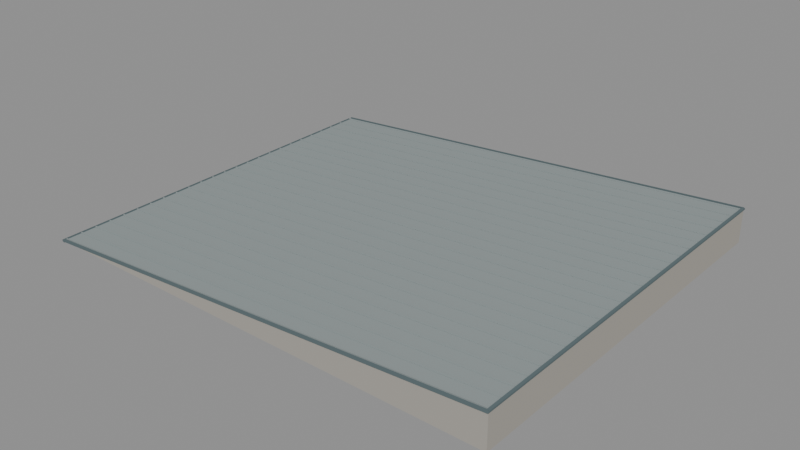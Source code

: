 # Source: roof_shed.blend  (saved by Blender 4.3.34; exported with 4.5.12 LTS)
import bpy
from mathutils import Matrix  # noqa: F401  (used for matrix-valued properties, if any)

bpy.ops.wm.read_factory_settings(use_empty=True)
scene = bpy.context.scene
scene.name = 'Scene'

# ---- materials (node trees are filled in below, after node groups)
mat_roofcover = bpy.data.materials.new('RoofCover')
mat_roofcover.diffuse_color = (0.3, 0.34, 0.34, 1.0)
mat_roofendwall = bpy.data.materials.new('RoofEndWall')
mat_roofendwall.diffuse_color = (0.4, 0.38, 0.34, 1.0)
mat_roofflashing = bpy.data.materials.new('RoofFlashing')
mat_roofflashing.diffuse_color = (0.12, 0.16, 0.17, 1.0)

# ---- material node trees

# ---- meshes
me_sheet_surfaces = bpy.data.meshes.new('Sheet surfaces')
me_sheet_surfaces.from_pydata([(-8.5, -7.0, 0.0), (8.5, -7.0, 1.2), (8.5, -7.0, 0.0), (-8.5, 7.0, 0.0), (8.5, 7.0, 1.2), (8.5, 7.0, 0.0), (-8.498, -6.912, 0.002556), (-8.502, -6.912, 0.04744), (-8.498, -6.888, 0.002556), (-8.502, -6.888, 0.04744), (8.502, -6.912, 1.203), (8.498, -6.912, 1.247), (8.502, -6.888, 1.203), (8.498, -6.888, 1.247), (-8.498, -6.337, 0.002556), (-8.502, -6.337, 0.04744), (-8.498, -6.312, 0.002556), (-8.502, -6.312, 0.04744), (8.502, -6.337, 1.203), (8.498, -6.337, 1.247), (8.502, -6.312, 1.203), (8.498, -6.312, 1.247), (-8.498, -5.762, 0.002556), (-8.502, -5.762, 0.04744), (-8.498, -5.738, 0.002556), (-8.502, -5.738, 0.04744), (8.502, -5.762, 1.203), (8.498, -5.762, 1.247), (8.502, -5.738, 1.203), (8.498, -5.738, 1.247), (-8.498, -5.188, 0.002556), (-8.502, -5.188, 0.04744), (-8.498, -5.163, 0.002556), (-8.502, -5.163, 0.04744), (8.502, -5.188, 1.203), (8.498, -5.188, 1.247), (8.502, -5.163, 1.203), (8.498, -5.163, 1.247), (-8.498, -4.612, 0.002556), (-8.502, -4.612, 0.04744), (-8.498, -4.588, 0.002556), (-8.502, -4.588, 0.04744), (8.502, -4.612, 1.203), (8.498, -4.612, 1.247), (8.502, -4.588, 1.203), (8.498, -4.588, 1.247), (-8.498, -4.037, 0.002556), (-8.502, -4.037, 0.04744), (-8.498, -4.013, 0.002556), (-8.502, -4.013, 0.04744), (8.502, -4.037, 1.203), (8.498, -4.037, 1.247), (8.502, -4.013, 1.203), (8.498, -4.013, 1.247), (-8.498, -3.463, 0.002556), (-8.502, -3.463, 0.04744), (-8.498, -3.438, 0.002556), (-8.502, -3.438, 0.04744), (8.502, -3.463, 1.203), (8.498, -3.463, 1.247), (8.502, -3.438, 1.203), (8.498, -3.438, 1.247), (-8.498, -2.888, 0.002556), (-8.502, -2.888, 0.04744), (-8.498, -2.862, 0.002556), (-8.502, -2.862, 0.04744), (8.502, -2.888, 1.203), (8.498, -2.888, 1.247), (8.502, -2.862, 1.203), (8.498, -2.862, 1.247), (-8.498, -2.312, 0.002556), (-8.502, -2.312, 0.04744), (-8.498, -2.287, 0.002556), (-8.502, -2.287, 0.04744), (8.502, -2.312, 1.203), (8.498, -2.312, 1.247), (8.502, -2.287, 1.203), (8.498, -2.287, 1.247), (-8.498, -1.738, 0.002556), (-8.502, -1.738, 0.04744), (-8.498, -1.712, 0.002556), (-8.502, -1.712, 0.04744), (8.502, -1.738, 1.203), (8.498, -1.738, 1.247), (8.502, -1.712, 1.203), (8.498, -1.712, 1.247), (-8.498, -1.163, 0.002556), (-8.502, -1.163, 0.04744), (-8.498, -1.137, 0.002556), (-8.502, -1.137, 0.04744), (8.502, -1.163, 1.203), (8.498, -1.163, 1.247), (8.502, -1.137, 1.203), (8.498, -1.137, 1.247), (-8.498, -0.5875, 0.002556), (-8.502, -0.5875, 0.04744), (-8.498, -0.5625, 0.002556), (-8.502, -0.5625, 0.04744), (8.502, -0.5875, 1.203), (8.498, -0.5875, 1.247), (8.502, -0.5625, 1.203), (8.498, -0.5625, 1.247), (-8.498, -0.0125, 0.002556), (-8.502, -0.0125, 0.04744), (-8.498, 0.0125, 0.002556), (-8.502, 0.0125, 0.04744), (8.502, -0.0125, 1.203), (8.498, -0.0125, 1.247), (8.502, 0.0125, 1.203), (8.498, 0.0125, 1.247), (-8.498, 0.5625, 0.002556), (-8.502, 0.5625, 0.04744), (-8.498, 0.5875, 0.002556), (-8.502, 0.5875, 0.04744), (8.502, 0.5625, 1.203), (8.498, 0.5625, 1.247), (8.502, 0.5875, 1.203), (8.498, 0.5875, 1.247), (-8.498, 1.137, 0.002556), (-8.502, 1.137, 0.04744), (-8.498, 1.163, 0.002556), (-8.502, 1.163, 0.04744), (8.502, 1.137, 1.203), (8.498, 1.137, 1.247), (8.502, 1.163, 1.203), (8.498, 1.163, 1.247), (-8.498, 1.712, 0.002556), (-8.502, 1.712, 0.04744), (-8.498, 1.738, 0.002556), (-8.502, 1.738, 0.04744), (8.502, 1.712, 1.203), (8.498, 1.712, 1.247), (8.502, 1.738, 1.203), (8.498, 1.738, 1.247), (-8.498, 2.287, 0.002556), (-8.502, 2.287, 0.04744), (-8.498, 2.312, 0.002556), (-8.502, 2.312, 0.04744), (8.502, 2.287, 1.203), (8.498, 2.287, 1.247), (8.502, 2.312, 1.203), (8.498, 2.312, 1.247), (-8.498, 2.862, 0.002556), (-8.502, 2.862, 0.04744), (-8.498, 2.888, 0.002556), (-8.502, 2.888, 0.04744), (8.502, 2.862, 1.203), (8.498, 2.862, 1.247), (8.502, 2.888, 1.203), (8.498, 2.888, 1.247), (-8.498, 3.438, 0.002556), (-8.502, 3.438, 0.04744), (-8.498, 3.463, 0.002556), (-8.502, 3.463, 0.04744), (8.502, 3.438, 1.203), (8.498, 3.438, 1.247), (8.502, 3.463, 1.203), (8.498, 3.463, 1.247), (-8.498, 4.013, 0.002556), (-8.502, 4.013, 0.04744), (-8.498, 4.037, 0.002556), (-8.502, 4.037, 0.04744), (8.502, 4.013, 1.203), (8.498, 4.013, 1.247), (8.502, 4.037, 1.203), (8.498, 4.037, 1.247), (-8.498, 4.588, 0.002556), (-8.502, 4.588, 0.04744), (-8.498, 4.612, 0.002556), (-8.502, 4.612, 0.04744), (8.502, 4.588, 1.203), (8.498, 4.588, 1.247), (8.502, 4.612, 1.203), (8.498, 4.612, 1.247), (-8.498, 5.163, 0.002556), (-8.502, 5.163, 0.04744), (-8.498, 5.188, 0.002556), (-8.502, 5.188, 0.04744), (8.502, 5.163, 1.203), (8.498, 5.163, 1.247), (8.502, 5.188, 1.203), (8.498, 5.188, 1.247), (-8.498, 5.738, 0.002556), (-8.502, 5.738, 0.04744), (-8.498, 5.762, 0.002556), (-8.502, 5.762, 0.04744), (8.502, 5.738, 1.203), (8.498, 5.738, 1.247), (8.502, 5.762, 1.203), (8.498, 5.762, 1.247), (-8.498, 6.312, 0.002556), (-8.502, 6.312, 0.04744), (-8.498, 6.337, 0.002556), (-8.502, 6.337, 0.04744), (8.502, 6.312, 1.203), (8.498, 6.312, 1.247), (8.502, 6.337, 1.203), (8.498, 6.337, 1.247), (-8.498, 6.888, 0.002556), (-8.502, 6.888, 0.04744), (-8.498, 6.912, 0.002556), (-8.502, 6.912, 0.04744), (8.502, 6.888, 1.203), (8.498, 6.888, 1.247), (8.502, 6.912, 1.203), (8.498, 6.912, 1.247)], [], [(0, 1, 4, 3), (6, 7, 9, 8), (8, 9, 13, 12), (12, 13, 11, 10), (10, 11, 7, 6), (8, 12, 10, 6), (13, 9, 7, 11), (14, 15, 17, 16), (16, 17, 21, 20), (20, 21, 19, 18), (18, 19, 15, 14), (16, 20, 18, 14), (21, 17, 15, 19), (22, 23, 25, 24), (24, 25, 29, 28), (28, 29, 27, 26), (26, 27, 23, 22), (24, 28, 26, 22), (29, 25, 23, 27), (30, 31, 33, 32), (32, 33, 37, 36), (36, 37, 35, 34), (34, 35, 31, 30), (32, 36, 34, 30), (37, 33, 31, 35), (38, 39, 41, 40), (40, 41, 45, 44), (44, 45, 43, 42), (42, 43, 39, 38), (40, 44, 42, 38), (45, 41, 39, 43), (46, 47, 49, 48), (48, 49, 53, 52), (52, 53, 51, 50), (50, 51, 47, 46), (48, 52, 50, 46), (53, 49, 47, 51), (54, 55, 57, 56), (56, 57, 61, 60), (60, 61, 59, 58), (58, 59, 55, 54), (56, 60, 58, 54), (61, 57, 55, 59), (62, 63, 65, 64), (64, 65, 69, 68), (68, 69, 67, 66), (66, 67, 63, 62), (64, 68, 66, 62), (69, 65, 63, 67), (70, 71, 73, 72), (72, 73, 77, 76), (76, 77, 75, 74), (74, 75, 71, 70), (72, 76, 74, 70), (77, 73, 71, 75), (78, 79, 81, 80), (80, 81, 85, 84), (84, 85, 83, 82), (82, 83, 79, 78), (80, 84, 82, 78), (85, 81, 79, 83), (86, 87, 89, 88), (88, 89, 93, 92), (92, 93, 91, 90), (90, 91, 87, 86), (88, 92, 90, 86), (93, 89, 87, 91), (94, 95, 97, 96), (96, 97, 101, 100), (100, 101, 99, 98), (98, 99, 95, 94), (96, 100, 98, 94), (101, 97, 95, 99), (102, 103, 105, 104), (104, 105, 109, 108), (108, 109, 107, 106), (106, 107, 103, 102), (104, 108, 106, 102), (109, 105, 103, 107), (110, 111, 113, 112), (112, 113, 117, 116), (116, 117, 115, 114), (114, 115, 111, 110), (112, 116, 114, 110), (117, 113, 111, 115), (118, 119, 121, 120), (120, 121, 125, 124), (124, 125, 123, 122), (122, 123, 119, 118), (120, 124, 122, 118), (125, 121, 119, 123), (126, 127, 129, 128), (128, 129, 133, 132), (132, 133, 131, 130), (130, 131, 127, 126), (128, 132, 130, 126), (133, 129, 127, 131), (134, 135, 137, 136), (136, 137, 141, 140), (140, 141, 139, 138), (138, 139, 135, 134), (136, 140, 138, 134), (141, 137, 135, 139), (142, 143, 145, 144), (144, 145, 149, 148), (148, 149, 147, 146), (146, 147, 143, 142), (144, 148, 146, 142), (149, 145, 143, 147), (150, 151, 153, 152), (152, 153, 157, 156), (156, 157, 155, 154), (154, 155, 151, 150), (152, 156, 154, 150), (157, 153, 151, 155), (158, 159, 161, 160), (160, 161, 165, 164), (164, 165, 163, 162), (162, 163, 159, 158), (160, 164, 162, 158), (165, 161, 159, 163), (166, 167, 169, 168), (168, 169, 173, 172), (172, 173, 171, 170), (170, 171, 167, 166), (168, 172, 170, 166), (173, 169, 167, 171), (174, 175, 177, 176), (176, 177, 181, 180), (180, 181, 179, 178), (178, 179, 175, 174), (176, 180, 178, 174), (181, 177, 175, 179), (182, 183, 185, 184), (184, 185, 189, 188), (188, 189, 187, 186), (186, 187, 183, 182), (184, 188, 186, 182), (189, 185, 183, 187), (190, 191, 193, 192), (192, 193, 197, 196), (196, 197, 195, 194), (194, 195, 191, 190), (192, 196, 194, 190), (197, 193, 191, 195), (198, 199, 201, 200), (200, 201, 205, 204), (204, 205, 203, 202), (202, 203, 199, 198), (200, 204, 202, 198), (205, 201, 199, 203)])
_uv = me_sheet_surfaces.uv_layers.new(name='RoofUV')
_uv.uv.foreach_set('vector', [-7.0, -8.5, -7.0, 8.5, 7.0, 8.5, 7.0, -8.5, -6.912, 0.002556, -6.912, 0.04744, -6.888, 0.04744, -6.888, 0.002556, -8.498, 0.002556, -8.502, 0.04744, 8.498, 1.247, 8.502, 1.203, -6.888, 1.203, -6.888, 1.247, -6.912, 1.247, -6.912, 1.203, 8.502, 1.203, 8.498, 1.247, -8.502, 0.04744, -8.498, 0.002556, -6.888, -8.498, -6.888, 8.502, -6.912, 8.502, -6.912, -8.498, -6.888, 8.498, -6.888, -8.502, -6.912, -8.502, -6.912, 8.498, -6.337, 0.002556, -6.337, 0.04744, -6.312, 0.04744, -6.312, 0.002556, -8.498, 0.002556, -8.502, 0.04744, 8.498, 1.247, 8.502, 1.203, -6.312, 1.203, -6.312, 1.247, -6.337, 1.247, -6.337, 1.203, 8.502, 1.203, 8.498, 1.247, -8.502, 0.04744, -8.498, 0.002556, -6.312, -8.498, -6.312, 8.502, -6.337, 8.502, -6.337, -8.498, -6.312, 8.498, -6.312, -8.502, -6.337, -8.502, -6.337, 8.498, -5.762, 0.002556, -5.762, 0.04744, -5.738, 0.04744, -5.738, 0.002556, -8.498, 0.002556, -8.502, 0.04744, 8.498, 1.247, 8.502, 1.203, -5.738, 1.203, -5.738, 1.247, -5.762, 1.247, -5.762, 1.203, 8.502, 1.203, 8.498, 1.247, -8.502, 0.04744, -8.498, 0.002556, -5.738, -8.498, -5.738, 8.502, -5.762, 8.502, -5.762, -8.498, -5.738, 8.498, -5.738, -8.502, -5.762, -8.502, -5.762, 8.498, -5.188, 0.002556, -5.188, 0.04744, -5.163, 0.04744, -5.163, 0.002556, -8.498, 0.002556, -8.502, 0.04744, 8.498, 1.247, 8.502, 1.203, -5.163, 1.203, -5.163, 1.247, -5.188, 1.247, -5.188, 1.203, 8.502, 1.203, 8.498, 1.247, -8.502, 0.04744, -8.498, 0.002556, -5.163, -8.498, -5.163, 8.502, -5.188, 8.502, -5.188, -8.498, -5.163, 8.498, -5.163, -8.502, -5.188, -8.502, -5.188, 8.498, -4.612, 0.002556, -4.612, 0.04744, -4.588, 0.04744, -4.588, 0.002556, -8.498, 0.002556, -8.502, 0.04744, 8.498, 1.247, 8.502, 1.203, -4.588, 1.203, -4.588, 1.247, -4.612, 1.247, -4.612, 1.203, 8.502, 1.203, 8.498, 1.247, -8.502, 0.04744, -8.498, 0.002556, -4.588, -8.498, -4.588, 8.502, -4.612, 8.502, -4.612, -8.498, -4.588, 8.498, -4.588, -8.502, -4.612, -8.502, -4.612, 8.498, -4.037, 0.002556, -4.037, 0.04744, -4.013, 0.04744, -4.013, 0.002556, -8.498, 0.002556, -8.502, 0.04744, 8.498, 1.247, 8.502, 1.203, -4.013, 1.203, -4.013, 1.247, -4.037, 1.247, -4.037, 1.203, 8.502, 1.203, 8.498, 1.247, -8.502, 0.04744, -8.498, 0.002556, -4.013, -8.498, -4.013, 8.502, -4.037, 8.502, -4.037, -8.498, -4.013, 8.498, -4.013, -8.502, -4.037, -8.502, -4.037, 8.498, -3.463, 0.002556, -3.463, 0.04744, -3.438, 0.04744, -3.438, 0.002556, -8.498, 0.002556, -8.502, 0.04744, 8.498, 1.247, 8.502, 1.203, -3.438, 1.203, -3.438, 1.247, -3.463, 1.247, -3.463, 1.203, 8.502, 1.203, 8.498, 1.247, -8.502, 0.04744, -8.498, 0.002556, -3.438, -8.498, -3.438, 8.502, -3.463, 8.502, -3.463, -8.498, -3.438, 8.498, -3.438, -8.502, -3.463, -8.502, -3.463, 8.498, -2.888, 0.002556, -2.888, 0.04744, -2.862, 0.04744, -2.862, 0.002556, -8.498, 0.002556, -8.502, 0.04744, 8.498, 1.247, 8.502, 1.203, -2.862, 1.203, -2.862, 1.247, -2.888, 1.247, -2.888, 1.203, 8.502, 1.203, 8.498, 1.247, -8.502, 0.04744, -8.498, 0.002556, -2.862, -8.498, -2.862, 8.502, -2.888, 8.502, -2.888, -8.498, -2.862, 8.498, -2.862, -8.502, -2.888, -8.502, -2.888, 8.498, -2.312, 0.002556, -2.312, 0.04744, -2.287, 0.04744, -2.287, 0.002556, -8.498, 0.002556, -8.502, 0.04744, 8.498, 1.247, 8.502, 1.203, -2.287, 1.203, -2.287, 1.247, -2.312, 1.247, -2.312, 1.203, 8.502, 1.203, 8.498, 1.247, -8.502, 0.04744, -8.498, 0.002556, -2.287, -8.498, -2.287, 8.502, -2.312, 8.502, -2.312, -8.498, -2.287, 8.498, -2.287, -8.502, -2.312, -8.502, -2.312, 8.498, -1.738, 0.002556, -1.738, 0.04744, -1.712, 0.04744, -1.712, 0.002556, -8.498, 0.002556, -8.502, 0.04744, 8.498, 1.247, 8.502, 1.203, -1.712, 1.203, -1.712, 1.247, -1.738, 1.247, -1.738, 1.203, 8.502, 1.203, 8.498, 1.247, -8.502, 0.04744, -8.498, 0.002556, -1.712, -8.498, -1.712, 8.502, -1.738, 8.502, -1.738, -8.498, -1.712, 8.498, -1.712, -8.502, -1.738, -8.502, -1.738, 8.498, -1.163, 0.002556, -1.163, 0.04744, -1.137, 0.04744, -1.137, 0.002556, -8.498, 0.002556, -8.502, 0.04744, 8.498, 1.247, 8.502, 1.203, -1.137, 1.203, -1.137, 1.247, -1.163, 1.247, -1.163, 1.203, 8.502, 1.203, 8.498, 1.247, -8.502, 0.04744, -8.498, 0.002556, -1.137, -8.498, -1.137, 8.502, -1.163, 8.502, -1.163, -8.498, -1.137, 8.498, -1.137, -8.502, -1.163, -8.502, -1.163, 8.498, -0.5875, 0.002556, -0.5875, 0.04744, -0.5625, 0.04744, -0.5625, 0.002556, -8.498, 0.002556, -8.502, 0.04744, 8.498, 1.247, 8.502, 1.203, -0.5625, 1.203, -0.5625, 1.247, -0.5875, 1.247, -0.5875, 1.203, 8.502, 1.203, 8.498, 1.247, -8.502, 0.04744, -8.498, 0.002556, -0.5625, -8.498, -0.5625, 8.502, -0.5875, 8.502, -0.5875, -8.498, -0.5625, 8.498, -0.5625, -8.502, -0.5875, -8.502, -0.5875, 8.498, -0.0125, 0.002556, -0.0125, 0.04744, 0.0125, 0.04744, 0.0125, 0.002556, -8.498, 0.002556, -8.502, 0.04744, 8.498, 1.247, 8.502, 1.203, 0.0125, 1.203, 0.0125, 1.247, -0.0125, 1.247, -0.0125, 1.203, 8.502, 1.203, 8.498, 1.247, -8.502, 0.04744, -8.498, 0.002556, 0.0125, -8.498, 0.0125, 8.502, -0.0125, 8.502, -0.0125, -8.498, 0.0125, 8.498, 0.0125, -8.502, -0.0125, -8.502, -0.0125, 8.498, 0.5625, 0.002556, 0.5625, 0.04744, 0.5875, 0.04744, 0.5875, 0.002556, -8.498, 0.002556, -8.502, 0.04744, 8.498, 1.247, 8.502, 1.203, 0.5875, 1.203, 0.5875, 1.247, 0.5625, 1.247, 0.5625, 1.203, 8.502, 1.203, 8.498, 1.247, -8.502, 0.04744, -8.498, 0.002556, 0.5875, -8.498, 0.5875, 8.502, 0.5625, 8.502, 0.5625, -8.498, 0.5875, 8.498, 0.5875, -8.502, 0.5625, -8.502, 0.5625, 8.498, 1.137, 0.002556, 1.137, 0.04744, 1.163, 0.04744, 1.163, 0.002556, -8.498, 0.002556, -8.502, 0.04744, 8.498, 1.247, 8.502, 1.203, 1.163, 1.203, 1.163, 1.247, 1.137, 1.247, 1.137, 1.203, 8.502, 1.203, 8.498, 1.247, -8.502, 0.04744, -8.498, 0.002556, 1.163, -8.498, 1.163, 8.502, 1.137, 8.502, 1.137, -8.498, 1.163, 8.498, 1.163, -8.502, 1.137, -8.502, 1.137, 8.498, 1.712, 0.002556, 1.712, 0.04744, 1.738, 0.04744, 1.738, 0.002556, -8.498, 0.002556, -8.502, 0.04744, 8.498, 1.247, 8.502, 1.203, 1.738, 1.203, 1.738, 1.247, 1.712, 1.247, 1.712, 1.203, 8.502, 1.203, 8.498, 1.247, -8.502, 0.04744, -8.498, 0.002556, 1.738, -8.498, 1.738, 8.502, 1.712, 8.502, 1.712, -8.498, 1.738, 8.498, 1.738, -8.502, 1.712, -8.502, 1.712, 8.498, 2.287, 0.002556, 2.287, 0.04744, 2.312, 0.04744, 2.312, 0.002556, -8.498, 0.002556, -8.502, 0.04744, 8.498, 1.247, 8.502, 1.203, 2.312, 1.203, 2.312, 1.247, 2.287, 1.247, 2.287, 1.203, 8.502, 1.203, 8.498, 1.247, -8.502, 0.04744, -8.498, 0.002556, 2.312, -8.498, 2.312, 8.502, 2.287, 8.502, 2.287, -8.498, 2.312, 8.498, 2.312, -8.502, 2.287, -8.502, 2.287, 8.498, 2.862, 0.002556, 2.862, 0.04744, 2.888, 0.04744, 2.888, 0.002556, -8.498, 0.002556, -8.502, 0.04744, 8.498, 1.247, 8.502, 1.203, 2.888, 1.203, 2.888, 1.247, 2.862, 1.247, 2.862, 1.203, 8.502, 1.203, 8.498, 1.247, -8.502, 0.04744, -8.498, 0.002556, 2.888, -8.498, 2.888, 8.502, 2.862, 8.502, 2.862, -8.498, 2.888, 8.498, 2.888, -8.502, 2.862, -8.502, 2.862, 8.498, 3.438, 0.002556, 3.438, 0.04744, 3.463, 0.04744, 3.463, 0.002556, -8.498, 0.002556, -8.502, 0.04744, 8.498, 1.247, 8.502, 1.203, 3.463, 1.203, 3.463, 1.247, 3.438, 1.247, 3.438, 1.203, 8.502, 1.203, 8.498, 1.247, -8.502, 0.04744, -8.498, 0.002556, 3.463, -8.498, 3.463, 8.502, 3.438, 8.502, 3.438, -8.498, 3.463, 8.498, 3.463, -8.502, 3.438, -8.502, 3.438, 8.498, 4.013, 0.002556, 4.013, 0.04744, 4.037, 0.04744, 4.037, 0.002556, -8.498, 0.002556, -8.502, 0.04744, 8.498, 1.247, 8.502, 1.203, 4.037, 1.203, 4.037, 1.247, 4.013, 1.247, 4.013, 1.203, 8.502, 1.203, 8.498, 1.247, -8.502, 0.04744, -8.498, 0.002556, 4.037, -8.498, 4.037, 8.502, 4.013, 8.502, 4.013, -8.498, 4.037, 8.498, 4.037, -8.502, 4.013, -8.502, 4.013, 8.498, 4.588, 0.002556, 4.588, 0.04744, 4.612, 0.04744, 4.612, 0.002556, -8.498, 0.002556, -8.502, 0.04744, 8.498, 1.247, 8.502, 1.203, 4.612, 1.203, 4.612, 1.247, 4.588, 1.247, 4.588, 1.203, 8.502, 1.203, 8.498, 1.247, -8.502, 0.04744, -8.498, 0.002556, 4.612, -8.498, 4.612, 8.502, 4.588, 8.502, 4.588, -8.498, 4.612, 8.498, 4.612, -8.502, 4.588, -8.502, 4.588, 8.498, 5.163, 0.002556, 5.163, 0.04744, 5.188, 0.04744, 5.188, 0.002556, -8.498, 0.002556, -8.502, 0.04744, 8.498, 1.247, 8.502, 1.203, 5.188, 1.203, 5.188, 1.247, 5.163, 1.247, 5.163, 1.203, 8.502, 1.203, 8.498, 1.247, -8.502, 0.04744, -8.498, 0.002556, 5.188, -8.498, 5.188, 8.502, 5.163, 8.502, 5.163, -8.498, 5.188, 8.498, 5.188, -8.502, 5.163, -8.502, 5.163, 8.498, 5.738, 0.002556, 5.738, 0.04744, 5.762, 0.04744, 5.762, 0.002556, -8.498, 0.002556, -8.502, 0.04744, 8.498, 1.247, 8.502, 1.203, 5.762, 1.203, 5.762, 1.247, 5.738, 1.247, 5.738, 1.203, 8.502, 1.203, 8.498, 1.247, -8.502, 0.04744, -8.498, 0.002556, 5.762, -8.498, 5.762, 8.502, 5.738, 8.502, 5.738, -8.498, 5.762, 8.498, 5.762, -8.502, 5.738, -8.502, 5.738, 8.498, 6.312, 0.002556, 6.312, 0.04744, 6.337, 0.04744, 6.337, 0.002556, -8.498, 0.002556, -8.502, 0.04744, 8.498, 1.247, 8.502, 1.203, 6.337, 1.203, 6.337, 1.247, 6.312, 1.247, 6.312, 1.203, 8.502, 1.203, 8.498, 1.247, -8.502, 0.04744, -8.498, 0.002556, 6.337, -8.498, 6.337, 8.502, 6.312, 8.502, 6.312, -8.498, 6.337, 8.498, 6.337, -8.502, 6.312, -8.502, 6.312, 8.498, 6.888, 0.002556, 6.888, 0.04744, 6.912, 0.04744, 6.912, 0.002556, -8.498, 0.002556, -8.502, 0.04744, 8.498, 1.247, 8.502, 1.203, 6.912, 1.203, 6.912, 1.247, 6.888, 1.247, 6.888, 1.203, 8.502, 1.203, 8.498, 1.247, -8.502, 0.04744, -8.498, 0.002556, 6.912, -8.498, 6.912, 8.502, 6.888, 8.502, 6.888, -8.498, 6.912, 8.498, 6.912, -8.502, 6.888, -8.502, 6.888, 8.498])
me_sheet_surfaces.materials.append(mat_roofcover)
me_sheet_surfaces.update()
me_gable_end_walls = bpy.data.meshes.new('Gable end walls')
me_gable_end_walls.from_pydata([(-8.5, -7.0, 0.0), (8.5, -7.0, 1.2), (8.5, -7.0, 0.0), (-8.5, 7.0, 0.0), (8.5, 7.0, 1.2), (8.5, 7.0, 0.0)], [], [(2, 1, 0), (3, 4, 5), (2, 5, 4, 1)])
_uv = me_gable_end_walls.uv_layers.new(name='RoofUV')
_uv.uv.foreach_set('vector', [8.5, 0.0, 8.5, 1.2, -8.5, 0.0, -8.5, 0.0, 8.5, 1.2, 8.5, 0.0, -7.0, 0.0, 7.0, 0.0, 7.0, 1.2, -7.0, 1.2])
me_gable_end_walls.materials.append(mat_roofendwall)
me_gable_end_walls.update()
me_cube_025 = bpy.data.meshes.new('Cube.025')
me_cube_025.from_pydata([(-8.496, -7.023, -0.03788), (-8.504, -7.023, 0.06188), (-8.496, -6.977, -0.03788), (-8.504, -6.977, 0.06188), (8.504, -7.023, 1.162), (8.496, -7.023, 1.262), (8.504, -6.977, 1.162), (8.496, -6.977, 1.262), (-8.496, 6.977, -0.03788), (-8.504, 6.977, 0.06188), (-8.496, 7.023, -0.03788), (-8.504, 7.023, 0.06188), (8.504, 6.977, 1.162), (8.496, 6.977, 1.262), (8.504, 7.023, 1.162), (8.496, 7.023, 1.262), (8.43, -7.02, 1.193), (8.43, -7.02, 1.248), (8.43, 7.02, 1.193), (8.43, 7.02, 1.248), (8.53, -7.02, 1.193), (8.53, -7.02, 1.248), (8.53, 7.02, 1.193), (8.53, 7.02, 1.248), (-8.605, -7.0, 5.96e-08), (-8.599, -7.0, -0.0287), (-8.583, -7.0, -0.05303), (-8.559, -7.0, -0.06929), (-8.53, -7.0, -0.075), (-8.501, -7.0, -0.06929), (-8.477, -7.0, -0.05303), (-8.461, -7.0, -0.0287), (-8.455, -7.0, -5.96e-08), (-8.605, 7.0, 5.96e-08), (-8.599, 7.0, -0.0287), (-8.583, 7.0, -0.05303), (-8.559, 7.0, -0.06929), (-8.53, 7.0, -0.075), (-8.501, 7.0, -0.06929), (-8.477, 7.0, -0.05303), (-8.461, 7.0, -0.0287), (-8.455, 7.0, -5.96e-08), (-8.609, -7.004, -0.0008809), (-8.603, -7.004, -0.03041), (-8.586, -7.004, -0.0562), (-8.56, -7.004, -0.07343), (-8.53, -7.004, -0.07948), (-8.5, -7.004, -0.07343), (-8.474, -7.004, -0.0562), (-8.457, -7.004, -0.03041), (-8.451, -7.004, -0.0008809), (-8.609, 7.004, -0.0008809), (-8.603, 7.004, -0.03041), (-8.586, 7.004, -0.0562), (-8.56, 7.004, -0.07343), (-8.53, 7.004, -0.07948), (-8.5, 7.004, -0.07343), (-8.474, 7.004, -0.0562), (-8.457, 7.004, -0.03041), (-8.451, 7.004, -0.0008809)], [], [(0, 1, 3, 2), (2, 3, 7, 6), (6, 7, 5, 4), (4, 5, 1, 0), (2, 6, 4, 0), (7, 3, 1, 5), (8, 9, 11, 10), (10, 11, 15, 14), (14, 15, 13, 12), (12, 13, 9, 8), (10, 14, 12, 8), (15, 11, 9, 13), (16, 17, 19, 18), (18, 19, 23, 22), (22, 23, 21, 20), (20, 21, 17, 16), (18, 22, 20, 16), (23, 19, 17, 21), (24, 25, 34, 33), (25, 26, 35, 34), (26, 27, 36, 35), (27, 28, 37, 36), (28, 29, 38, 37), (29, 30, 39, 38), (30, 31, 40, 39), (31, 32, 41, 40), (32, 31, 30, 29, 28, 27, 26, 25, 24), (33, 34, 35, 36, 37, 38, 39, 40, 41), (42, 51, 52, 43), (43, 52, 53, 44), (44, 53, 54, 45), (45, 54, 55, 46), (46, 55, 56, 47), (47, 56, 57, 48), (48, 57, 58, 49), (49, 58, 59, 50), (50, 42, 43, 44, 45, 46, 47, 48, 49), (51, 59, 58, 57, 56, 55, 54, 53, 52), (24, 33, 51, 42), (41, 32, 50, 59), (32, 24, 42, 50), (33, 41, 59, 51)])
_uv = me_cube_025.uv_layers.new(name='RoofUV')
_uv.uv.foreach_set('vector', [-7.023, -0.03788, -7.023, 0.06188, -6.977, 0.06188, -6.977, -0.03788, -8.496, -0.03788, -8.504, 0.06188, 8.496, 1.262, 8.504, 1.162, -6.977, 1.162, -6.977, 1.262, -7.023, 1.262, -7.023, 1.162, 8.504, 1.162, 8.496, 1.262, -8.504, 0.06188, -8.496, -0.03788, -6.977, -8.496, -6.977, 8.504, -7.023, 8.504, -7.023, -8.496, -6.977, 8.496, -6.977, -8.504, -7.023, -8.504, -7.023, 8.496, 6.977, -0.03788, 6.977, 0.06188, 7.023, 0.06188, 7.023, -0.03788, -8.496, -0.03788, -8.504, 0.06188, 8.496, 1.262, 8.504, 1.162, 7.023, 1.162, 7.023, 1.262, 6.977, 1.262, 6.977, 1.162, 8.504, 1.162, 8.496, 1.262, -8.504, 0.06188, -8.496, -0.03788, 7.023, -8.496, 7.023, 8.504, 6.977, 8.504, 6.977, -8.496, 7.023, 8.496, 7.023, -8.504, 6.977, -8.504, 6.977, 8.496, -7.02, 1.193, -7.02, 1.248, 7.02, 1.248, 7.02, 1.193, 8.43, 1.193, 8.43, 1.248, 8.53, 1.248, 8.53, 1.193, 7.02, 1.193, 7.02, 1.248, -7.02, 1.248, -7.02, 1.193, 8.53, 1.193, 8.53, 1.248, 8.43, 1.248, 8.43, 1.193, 7.02, 8.43, 7.02, 8.53, -7.02, 8.53, -7.02, 8.43, 7.02, 8.53, 7.02, 8.43, -7.02, 8.43, -7.02, 8.53, -7.0, 5.96e-08, -7.0, -0.0287, 7.0, -0.0287, 7.0, 5.96e-08, -7.0, -8.599, -7.0, -8.583, 7.0, -8.583, 7.0, -8.599, -7.0, -8.583, -7.0, -8.559, 7.0, -8.559, 7.0, -8.583, -7.0, -8.559, -7.0, -8.53, 7.0, -8.53, 7.0, -8.559, -7.0, -8.53, -7.0, -8.501, 7.0, -8.501, 7.0, -8.53, -7.0, -8.501, -7.0, -8.477, 7.0, -8.477, 7.0, -8.501, -7.0, -8.477, -7.0, -8.461, 7.0, -8.461, 7.0, -8.477, -7.0, -0.0287, -7.0, -5.96e-08, 7.0, -5.96e-08, 7.0, -0.0287, -8.455, -5.96e-08, -8.461, -0.0287, -8.477, -0.05303, -8.501, -0.06929, -8.53, -0.075, -8.559, -0.06929, -8.583, -0.05303, -8.599, -0.0287, -8.605, 5.96e-08, -8.605, 5.96e-08, -8.599, -0.0287, -8.583, -0.05303, -8.559, -0.06929, -8.53, -0.075, -8.501, -0.06929, -8.477, -0.05303, -8.461, -0.0287, -8.455, -5.96e-08, -7.004, -0.0008809, 7.004, -0.0008809, 7.004, -0.03041, -7.004, -0.03041, -7.004, -8.603, 7.004, -8.603, 7.004, -8.586, -7.004, -8.586, -7.004, -8.586, 7.004, -8.586, 7.004, -8.56, -7.004, -8.56, -7.004, -8.56, 7.004, -8.56, 7.004, -8.53, -7.004, -8.53, -7.004, -8.53, 7.004, -8.53, 7.004, -8.5, -7.004, -8.5, -7.004, -8.5, 7.004, -8.5, 7.004, -8.474, -7.004, -8.474, -7.004, -8.474, 7.004, -8.474, 7.004, -8.457, -7.004, -8.457, -7.004, -0.03041, 7.004, -0.03041, 7.004, -0.0008809, -7.004, -0.0008809, -8.451, -0.0008809, -8.609, -0.0008809, -8.603, -0.03041, -8.586, -0.0562, -8.56, -0.07343, -8.53, -0.07948, -8.5, -0.07343, -8.474, -0.0562, -8.457, -0.03041, -8.609, -0.0008809, -8.451, -0.0008809, -8.457, -0.03041, -8.474, -0.0562, -8.5, -0.07343, -8.53, -0.07948, -8.56, -0.07343, -8.586, -0.0562, -8.603, -0.03041, -7.0, -8.605, 7.0, -8.605, 7.004, -8.609, -7.004, -8.609, 7.0, -8.455, -7.0, -8.455, -7.004, -8.451, 7.004, -8.451, -7.0, -8.455, -7.0, -8.605, -7.004, -8.609, -7.004, -8.451, 7.0, -8.605, 7.0, -8.455, 7.004, -8.451, 7.004, -8.609])
me_cube_025.materials.append(mat_roofflashing)
me_cube_025.update()

# ---- objects
ob_roofcover = bpy.data.objects.new('RoofCover', me_sheet_surfaces)
ob_roofendwall = bpy.data.objects.new('RoofEndWall', me_gable_end_walls)
ob_roofflashing = bpy.data.objects.new('RoofFlashing', me_cube_025)

# ---- transforms, parenting, visibility, modifiers, constraints
ob_roofcover.location = (0.0, 0.0, 0.0)
ob_roofendwall.location = (0.0, 0.0, 0.0)
ob_roofflashing.location = (0.0, 0.0, 0.0)

# ---- collection membership
scene.collection.objects.link(ob_roofcover)
scene.collection.objects.link(ob_roofendwall)
scene.collection.objects.link(ob_roofflashing)

# ---- scene / render settings (as saved in the file)
scene.frame_start = 1; scene.frame_end = 250; scene.frame_set(1)
scene.render.engine = 'BLENDER_EEVEE_NEXT'
bpy.context.view_layer.update()

# ---- added for rendering (the .blend has no active camera and no usable light): camera, sun + grey world if the file has none
cam_auto = bpy.data.cameras.new('AutoCamera')
cam_auto.lens = 50.0
cam_auto.sensor_width = 36.0
cam_auto.clip_end = 1000.0
ob_auto_camera = bpy.data.objects.new('AutoCamera', cam_auto)
scene.collection.objects.link(ob_auto_camera)
ob_auto_camera.location = (20.4999, -24.6475, 17.0229)
ob_auto_camera.rotation_euler = (1.09748, -7.21219e-08, 0.694738)
scene.camera = ob_auto_camera
light_auto_sun = bpy.data.lights.new('AutoSun', 'SUN')
light_auto_sun.energy = 3.0
light_auto_sun.angle = 0.0523599
ob_auto_sun = bpy.data.objects.new('AutoSun', light_auto_sun)
scene.collection.objects.link(ob_auto_sun)
ob_auto_sun.rotation_euler = (0.872665, 0.174533, 0.523599)
if scene.world is None:
    world_auto = bpy.data.worlds.new('AutoWorld')
    world_auto.color = (0.3, 0.3, 0.3)
    scene.world = world_auto
bpy.context.view_layer.update()
